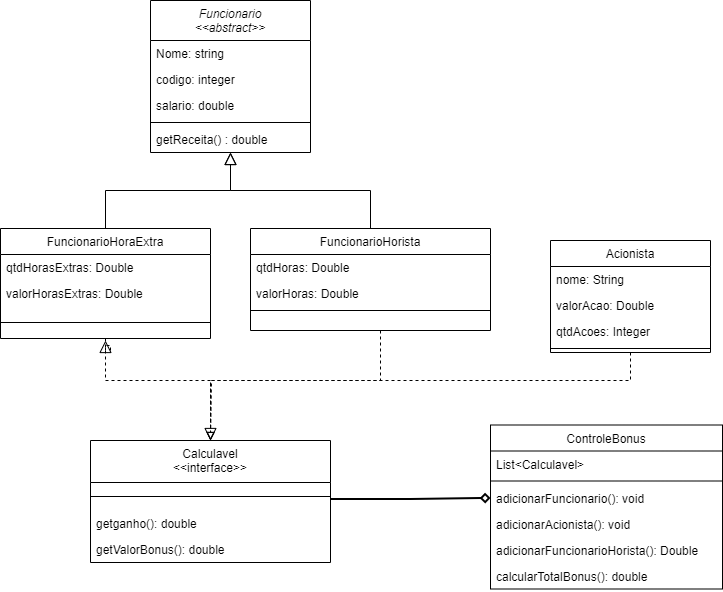

The diagram above was exported from draw.io. Its source (the exported page's mxGraphModel, read from the mxfile embedded in the PNG):
<mxGraphModel dx="521" dy="621" grid="1" gridSize="10" guides="1" tooltips="1" connect="1" arrows="1" fold="1" page="1" pageScale="1" pageWidth="827" pageHeight="1169" math="0" shadow="0">
  <root>
    <mxCell id="WIyWlLk6GJQsqaUBKTNV-0" />
    <mxCell id="WIyWlLk6GJQsqaUBKTNV-1" parent="WIyWlLk6GJQsqaUBKTNV-0" />
    <mxCell id="zkfFHV4jXpPFQw0GAbJ--0" value="Funcionario&#10;&lt;&lt;abstract&gt;&gt;" style="swimlane;fontStyle=2;align=center;verticalAlign=top;childLayout=stackLayout;horizontal=1;startSize=40;horizontalStack=0;resizeParent=1;resizeLast=0;collapsible=1;marginBottom=0;rounded=0;shadow=0;strokeWidth=1;" parent="WIyWlLk6GJQsqaUBKTNV-1" vertex="1">
      <mxGeometry x="220" y="120" width="160" height="152" as="geometry">
        <mxRectangle x="230" y="140" width="160" height="26" as="alternateBounds" />
      </mxGeometry>
    </mxCell>
    <mxCell id="zkfFHV4jXpPFQw0GAbJ--1" value="Nome: string" style="text;align=left;verticalAlign=top;spacingLeft=4;spacingRight=4;overflow=hidden;rotatable=0;points=[[0,0.5],[1,0.5]];portConstraint=eastwest;" parent="zkfFHV4jXpPFQw0GAbJ--0" vertex="1">
      <mxGeometry y="40" width="160" height="26" as="geometry" />
    </mxCell>
    <mxCell id="zkfFHV4jXpPFQw0GAbJ--2" value="codigo: integer" style="text;align=left;verticalAlign=top;spacingLeft=4;spacingRight=4;overflow=hidden;rotatable=0;points=[[0,0.5],[1,0.5]];portConstraint=eastwest;rounded=0;shadow=0;html=0;" parent="zkfFHV4jXpPFQw0GAbJ--0" vertex="1">
      <mxGeometry y="66" width="160" height="26" as="geometry" />
    </mxCell>
    <mxCell id="zkfFHV4jXpPFQw0GAbJ--3" value="salario: double" style="text;align=left;verticalAlign=top;spacingLeft=4;spacingRight=4;overflow=hidden;rotatable=0;points=[[0,0.5],[1,0.5]];portConstraint=eastwest;rounded=0;shadow=0;html=0;" parent="zkfFHV4jXpPFQw0GAbJ--0" vertex="1">
      <mxGeometry y="92" width="160" height="26" as="geometry" />
    </mxCell>
    <mxCell id="zkfFHV4jXpPFQw0GAbJ--4" value="" style="line;html=1;strokeWidth=1;align=left;verticalAlign=middle;spacingTop=-1;spacingLeft=3;spacingRight=3;rotatable=0;labelPosition=right;points=[];portConstraint=eastwest;" parent="zkfFHV4jXpPFQw0GAbJ--0" vertex="1">
      <mxGeometry y="118" width="160" height="8" as="geometry" />
    </mxCell>
    <mxCell id="zkfFHV4jXpPFQw0GAbJ--5" value="getReceita() : double" style="text;align=left;verticalAlign=top;spacingLeft=4;spacingRight=4;overflow=hidden;rotatable=0;points=[[0,0.5],[1,0.5]];portConstraint=eastwest;" parent="zkfFHV4jXpPFQw0GAbJ--0" vertex="1">
      <mxGeometry y="126" width="160" height="26" as="geometry" />
    </mxCell>
    <mxCell id="zkfFHV4jXpPFQw0GAbJ--6" value="FuncionarioHoraExtra" style="swimlane;fontStyle=0;align=center;verticalAlign=top;childLayout=stackLayout;horizontal=1;startSize=26;horizontalStack=0;resizeParent=1;resizeLast=0;collapsible=1;marginBottom=0;rounded=0;shadow=0;strokeWidth=1;" parent="WIyWlLk6GJQsqaUBKTNV-1" vertex="1">
      <mxGeometry x="70" y="348" width="210" height="110" as="geometry">
        <mxRectangle x="130" y="380" width="160" height="26" as="alternateBounds" />
      </mxGeometry>
    </mxCell>
    <mxCell id="vANmzXdxgn-Qhca4b_K8-1" value="qtdHorasExtras: Double" style="text;align=left;verticalAlign=top;spacingLeft=4;spacingRight=4;overflow=hidden;rotatable=0;points=[[0,0.5],[1,0.5]];portConstraint=eastwest;rounded=0;shadow=0;html=0;" vertex="1" parent="zkfFHV4jXpPFQw0GAbJ--6">
      <mxGeometry y="26" width="210" height="26" as="geometry" />
    </mxCell>
    <mxCell id="vANmzXdxgn-Qhca4b_K8-2" value="valorHorasExtras: Double" style="text;align=left;verticalAlign=top;spacingLeft=4;spacingRight=4;overflow=hidden;rotatable=0;points=[[0,0.5],[1,0.5]];portConstraint=eastwest;rounded=0;shadow=0;html=0;" vertex="1" parent="zkfFHV4jXpPFQw0GAbJ--6">
      <mxGeometry y="52" width="210" height="26" as="geometry" />
    </mxCell>
    <mxCell id="zkfFHV4jXpPFQw0GAbJ--9" value="" style="line;html=1;strokeWidth=1;align=left;verticalAlign=middle;spacingTop=-1;spacingLeft=3;spacingRight=3;rotatable=0;labelPosition=right;points=[];portConstraint=eastwest;" parent="zkfFHV4jXpPFQw0GAbJ--6" vertex="1">
      <mxGeometry y="78" width="210" height="32" as="geometry" />
    </mxCell>
    <mxCell id="zkfFHV4jXpPFQw0GAbJ--12" value="" style="endArrow=block;endSize=10;endFill=0;shadow=0;strokeWidth=1;rounded=0;edgeStyle=elbowEdgeStyle;elbow=vertical;" parent="WIyWlLk6GJQsqaUBKTNV-1" source="zkfFHV4jXpPFQw0GAbJ--6" target="zkfFHV4jXpPFQw0GAbJ--0" edge="1">
      <mxGeometry width="160" relative="1" as="geometry">
        <mxPoint x="200" y="203" as="sourcePoint" />
        <mxPoint x="200" y="203" as="targetPoint" />
      </mxGeometry>
    </mxCell>
    <mxCell id="96huuBBkzDdnX9P6h3yM-23" style="edgeStyle=orthogonalEdgeStyle;rounded=0;orthogonalLoop=1;jettySize=auto;html=1;dashed=1;endArrow=block;endFill=0;" parent="WIyWlLk6GJQsqaUBKTNV-1" source="zkfFHV4jXpPFQw0GAbJ--13" target="96huuBBkzDdnX9P6h3yM-0" edge="1">
      <mxGeometry relative="1" as="geometry">
        <Array as="points">
          <mxPoint x="450" y="500" />
          <mxPoint x="280" y="500" />
        </Array>
      </mxGeometry>
    </mxCell>
    <mxCell id="zkfFHV4jXpPFQw0GAbJ--13" value="FuncionarioHorista" style="swimlane;fontStyle=0;align=center;verticalAlign=top;childLayout=stackLayout;horizontal=1;startSize=26;horizontalStack=0;resizeParent=1;resizeLast=0;collapsible=1;marginBottom=0;rounded=0;shadow=0;strokeWidth=1;" parent="WIyWlLk6GJQsqaUBKTNV-1" vertex="1">
      <mxGeometry x="320" y="348" width="240" height="102" as="geometry">
        <mxRectangle x="340" y="380" width="170" height="26" as="alternateBounds" />
      </mxGeometry>
    </mxCell>
    <mxCell id="zkfFHV4jXpPFQw0GAbJ--14" value="qtdHoras: Double" style="text;align=left;verticalAlign=top;spacingLeft=4;spacingRight=4;overflow=hidden;rotatable=0;points=[[0,0.5],[1,0.5]];portConstraint=eastwest;" parent="zkfFHV4jXpPFQw0GAbJ--13" vertex="1">
      <mxGeometry y="26" width="240" height="26" as="geometry" />
    </mxCell>
    <mxCell id="vANmzXdxgn-Qhca4b_K8-3" value="valorHoras: Double" style="text;align=left;verticalAlign=top;spacingLeft=4;spacingRight=4;overflow=hidden;rotatable=0;points=[[0,0.5],[1,0.5]];portConstraint=eastwest;" vertex="1" parent="zkfFHV4jXpPFQw0GAbJ--13">
      <mxGeometry y="52" width="240" height="26" as="geometry" />
    </mxCell>
    <mxCell id="zkfFHV4jXpPFQw0GAbJ--15" value="" style="line;html=1;strokeWidth=1;align=left;verticalAlign=middle;spacingTop=-1;spacingLeft=3;spacingRight=3;rotatable=0;labelPosition=right;points=[];portConstraint=eastwest;" parent="zkfFHV4jXpPFQw0GAbJ--13" vertex="1">
      <mxGeometry y="78" width="240" height="8" as="geometry" />
    </mxCell>
    <mxCell id="zkfFHV4jXpPFQw0GAbJ--16" value="" style="endArrow=block;endSize=10;endFill=0;shadow=0;strokeWidth=1;rounded=0;edgeStyle=elbowEdgeStyle;elbow=vertical;" parent="WIyWlLk6GJQsqaUBKTNV-1" source="zkfFHV4jXpPFQw0GAbJ--13" target="zkfFHV4jXpPFQw0GAbJ--0" edge="1">
      <mxGeometry width="160" relative="1" as="geometry">
        <mxPoint x="210" y="373" as="sourcePoint" />
        <mxPoint x="310" y="271" as="targetPoint" />
      </mxGeometry>
    </mxCell>
    <mxCell id="zkfFHV4jXpPFQw0GAbJ--17" value="ControleBonus" style="swimlane;fontStyle=0;align=center;verticalAlign=top;childLayout=stackLayout;horizontal=1;startSize=26;horizontalStack=0;resizeParent=1;resizeLast=0;collapsible=1;marginBottom=0;rounded=0;shadow=0;strokeWidth=1;" parent="WIyWlLk6GJQsqaUBKTNV-1" vertex="1">
      <mxGeometry x="560" y="544.5" width="232" height="164" as="geometry">
        <mxRectangle x="550" y="140" width="160" height="26" as="alternateBounds" />
      </mxGeometry>
    </mxCell>
    <mxCell id="zkfFHV4jXpPFQw0GAbJ--22" value="List&lt;Calculavel&gt;" style="text;align=left;verticalAlign=top;spacingLeft=4;spacingRight=4;overflow=hidden;rotatable=0;points=[[0,0.5],[1,0.5]];portConstraint=eastwest;rounded=0;shadow=0;html=0;" parent="zkfFHV4jXpPFQw0GAbJ--17" vertex="1">
      <mxGeometry y="26" width="232" height="26" as="geometry" />
    </mxCell>
    <mxCell id="zkfFHV4jXpPFQw0GAbJ--23" value="" style="line;html=1;strokeWidth=1;align=left;verticalAlign=middle;spacingTop=-1;spacingLeft=3;spacingRight=3;rotatable=0;labelPosition=right;points=[];portConstraint=eastwest;" parent="zkfFHV4jXpPFQw0GAbJ--17" vertex="1">
      <mxGeometry y="52" width="232" height="8" as="geometry" />
    </mxCell>
    <mxCell id="zkfFHV4jXpPFQw0GAbJ--24" value="adicionarFuncionario(): void" style="text;align=left;verticalAlign=top;spacingLeft=4;spacingRight=4;overflow=hidden;rotatable=0;points=[[0,0.5],[1,0.5]];portConstraint=eastwest;" parent="zkfFHV4jXpPFQw0GAbJ--17" vertex="1">
      <mxGeometry y="60" width="232" height="26" as="geometry" />
    </mxCell>
    <mxCell id="vANmzXdxgn-Qhca4b_K8-5" value="adicionarAcionista(): void" style="text;align=left;verticalAlign=top;spacingLeft=4;spacingRight=4;overflow=hidden;rotatable=0;points=[[0,0.5],[1,0.5]];portConstraint=eastwest;" vertex="1" parent="zkfFHV4jXpPFQw0GAbJ--17">
      <mxGeometry y="86" width="232" height="26" as="geometry" />
    </mxCell>
    <mxCell id="zkfFHV4jXpPFQw0GAbJ--25" value="adicionarFuncionarioHorista(): Double" style="text;align=left;verticalAlign=top;spacingLeft=4;spacingRight=4;overflow=hidden;rotatable=0;points=[[0,0.5],[1,0.5]];portConstraint=eastwest;" parent="zkfFHV4jXpPFQw0GAbJ--17" vertex="1">
      <mxGeometry y="112" width="232" height="26" as="geometry" />
    </mxCell>
    <mxCell id="96huuBBkzDdnX9P6h3yM-16" value="calcularTotalBonus(): double" style="text;align=left;verticalAlign=top;spacingLeft=4;spacingRight=4;overflow=hidden;rotatable=0;points=[[0,0.5],[1,0.5]];portConstraint=eastwest;" parent="zkfFHV4jXpPFQw0GAbJ--17" vertex="1">
      <mxGeometry y="138" width="232" height="26" as="geometry" />
    </mxCell>
    <mxCell id="96huuBBkzDdnX9P6h3yM-0" value="Calculavel&#10;&lt;&lt;interface&gt;&gt;" style="swimlane;fontStyle=0;align=center;verticalAlign=top;childLayout=stackLayout;horizontal=1;startSize=42;horizontalStack=0;resizeParent=1;resizeLast=0;collapsible=1;marginBottom=0;rounded=0;shadow=0;strokeWidth=1;" parent="WIyWlLk6GJQsqaUBKTNV-1" vertex="1">
      <mxGeometry x="160" y="560" width="240" height="122" as="geometry">
        <mxRectangle x="550" y="140" width="160" height="26" as="alternateBounds" />
      </mxGeometry>
    </mxCell>
    <mxCell id="96huuBBkzDdnX9P6h3yM-6" value="" style="line;html=1;strokeWidth=1;align=left;verticalAlign=middle;spacingTop=-1;spacingLeft=3;spacingRight=3;rotatable=0;labelPosition=right;points=[];portConstraint=eastwest;" parent="96huuBBkzDdnX9P6h3yM-0" vertex="1">
      <mxGeometry y="42" width="240" height="28" as="geometry" />
    </mxCell>
    <mxCell id="vANmzXdxgn-Qhca4b_K8-4" value="getganho(): double" style="text;align=left;verticalAlign=top;spacingLeft=4;spacingRight=4;overflow=hidden;rotatable=0;points=[[0,0.5],[1,0.5]];portConstraint=eastwest;" vertex="1" parent="96huuBBkzDdnX9P6h3yM-0">
      <mxGeometry y="70" width="240" height="26" as="geometry" />
    </mxCell>
    <mxCell id="96huuBBkzDdnX9P6h3yM-8" value="getValorBonus(): double" style="text;align=left;verticalAlign=top;spacingLeft=4;spacingRight=4;overflow=hidden;rotatable=0;points=[[0,0.5],[1,0.5]];portConstraint=eastwest;" parent="96huuBBkzDdnX9P6h3yM-0" vertex="1">
      <mxGeometry y="96" width="240" height="26" as="geometry" />
    </mxCell>
    <mxCell id="96huuBBkzDdnX9P6h3yM-24" style="edgeStyle=orthogonalEdgeStyle;rounded=0;orthogonalLoop=1;jettySize=auto;html=1;dashed=1;endArrow=block;endFill=0;" parent="WIyWlLk6GJQsqaUBKTNV-1" source="96huuBBkzDdnX9P6h3yM-11" edge="1">
      <mxGeometry relative="1" as="geometry">
        <mxPoint x="280" y="560" as="targetPoint" />
        <Array as="points">
          <mxPoint x="700" y="500" />
          <mxPoint x="281" y="500" />
        </Array>
      </mxGeometry>
    </mxCell>
    <mxCell id="96huuBBkzDdnX9P6h3yM-11" value="Acionista" style="swimlane;fontStyle=0;align=center;verticalAlign=top;childLayout=stackLayout;horizontal=1;startSize=26;horizontalStack=0;resizeParent=1;resizeLast=0;collapsible=1;marginBottom=0;rounded=0;shadow=0;strokeWidth=1;" parent="WIyWlLk6GJQsqaUBKTNV-1" vertex="1">
      <mxGeometry x="620" y="360" width="160" height="112" as="geometry">
        <mxRectangle x="340" y="380" width="170" height="26" as="alternateBounds" />
      </mxGeometry>
    </mxCell>
    <mxCell id="96huuBBkzDdnX9P6h3yM-14" value="nome: String" style="text;align=left;verticalAlign=top;spacingLeft=4;spacingRight=4;overflow=hidden;rotatable=0;points=[[0,0.5],[1,0.5]];portConstraint=eastwest;" parent="96huuBBkzDdnX9P6h3yM-11" vertex="1">
      <mxGeometry y="26" width="160" height="26" as="geometry" />
    </mxCell>
    <mxCell id="vANmzXdxgn-Qhca4b_K8-6" value="valorAcao: Double" style="text;align=left;verticalAlign=top;spacingLeft=4;spacingRight=4;overflow=hidden;rotatable=0;points=[[0,0.5],[1,0.5]];portConstraint=eastwest;" vertex="1" parent="96huuBBkzDdnX9P6h3yM-11">
      <mxGeometry y="52" width="160" height="26" as="geometry" />
    </mxCell>
    <mxCell id="96huuBBkzDdnX9P6h3yM-12" value="qtdAcoes: Integer" style="text;align=left;verticalAlign=top;spacingLeft=4;spacingRight=4;overflow=hidden;rotatable=0;points=[[0,0.5],[1,0.5]];portConstraint=eastwest;" parent="96huuBBkzDdnX9P6h3yM-11" vertex="1">
      <mxGeometry y="78" width="160" height="26" as="geometry" />
    </mxCell>
    <mxCell id="96huuBBkzDdnX9P6h3yM-13" value="" style="line;html=1;strokeWidth=1;align=left;verticalAlign=middle;spacingTop=-1;spacingLeft=3;spacingRight=3;rotatable=0;labelPosition=right;points=[];portConstraint=eastwest;" parent="96huuBBkzDdnX9P6h3yM-11" vertex="1">
      <mxGeometry y="104" width="160" height="8" as="geometry" />
    </mxCell>
    <mxCell id="96huuBBkzDdnX9P6h3yM-20" value="" style="endArrow=block;endSize=10;endFill=0;shadow=0;strokeWidth=1;rounded=0;edgeStyle=elbowEdgeStyle;elbow=vertical;exitX=0.5;exitY=1;exitDx=0;exitDy=0;dashed=1;" parent="WIyWlLk6GJQsqaUBKTNV-1" source="zkfFHV4jXpPFQw0GAbJ--6" edge="1">
      <mxGeometry width="160" relative="1" as="geometry">
        <mxPoint x="175" y="430" as="sourcePoint" />
        <mxPoint x="280" y="560" as="targetPoint" />
        <Array as="points">
          <mxPoint x="230" y="500" />
        </Array>
      </mxGeometry>
    </mxCell>
    <mxCell id="96huuBBkzDdnX9P6h3yM-21" value="" style="edgeStyle=orthogonalEdgeStyle;rounded=0;orthogonalLoop=1;jettySize=auto;html=1;endArrow=diamond;endFill=0;strokeWidth=2;entryX=0;entryY=0.5;entryDx=0;entryDy=0;exitX=1.002;exitY=0.586;exitDx=0;exitDy=0;exitPerimeter=0;" parent="WIyWlLk6GJQsqaUBKTNV-1" source="96huuBBkzDdnX9P6h3yM-6" target="zkfFHV4jXpPFQw0GAbJ--24" edge="1">
      <mxGeometry relative="1" as="geometry">
        <mxPoint x="440" y="610" as="targetPoint" />
      </mxGeometry>
    </mxCell>
    <mxCell id="vANmzXdxgn-Qhca4b_K8-0" value="" style="endArrow=block;endSize=10;endFill=0;shadow=0;strokeWidth=1;rounded=0;edgeStyle=elbowEdgeStyle;elbow=vertical;dashed=1;" edge="1" parent="WIyWlLk6GJQsqaUBKTNV-1">
      <mxGeometry width="160" relative="1" as="geometry">
        <mxPoint x="180" y="470" as="sourcePoint" />
        <mxPoint x="175" y="460" as="targetPoint" />
        <Array as="points" />
      </mxGeometry>
    </mxCell>
  </root>
</mxGraphModel>